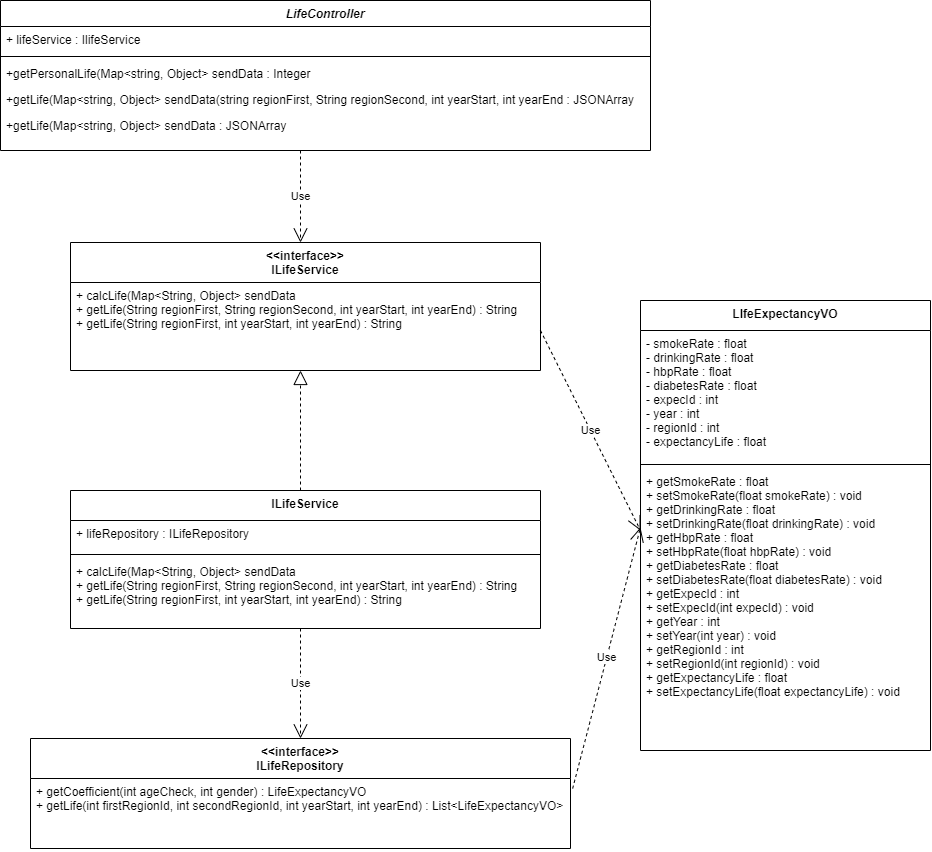

The diagram above was exported from draw.io. Its source (the exported page's mxGraphModel, read from the mxfile embedded in the PNG):
<mxGraphModel dx="3033" dy="1298" grid="1" gridSize="10" guides="1" tooltips="1" connect="1" arrows="1" fold="1" page="1" pageScale="1" pageWidth="827" pageHeight="1169" math="0" shadow="0">
  <root>
    <mxCell id="WIyWlLk6GJQsqaUBKTNV-0" />
    <mxCell id="WIyWlLk6GJQsqaUBKTNV-1" parent="WIyWlLk6GJQsqaUBKTNV-0" />
    <mxCell id="9Ty80EpwRylRa6_031p2-5" value="Use" style="endArrow=open;endSize=12;dashed=1;html=1;rounded=0;" edge="1" parent="WIyWlLk6GJQsqaUBKTNV-1">
      <mxGeometry width="160" relative="1" as="geometry">
        <mxPoint x="40" y="190" as="sourcePoint" />
        <mxPoint x="40" y="282" as="targetPoint" />
      </mxGeometry>
    </mxCell>
    <mxCell id="zkfFHV4jXpPFQw0GAbJ--13" value="&lt;&lt;interface&gt;&gt;&#10;ILifeService" style="swimlane;fontStyle=1;align=center;verticalAlign=top;childLayout=stackLayout;horizontal=1;startSize=40;horizontalStack=0;resizeParent=1;resizeLast=0;collapsible=1;marginBottom=0;rounded=0;shadow=0;strokeWidth=1;" parent="WIyWlLk6GJQsqaUBKTNV-1" vertex="1">
      <mxGeometry x="-190" y="282" width="470" height="128" as="geometry">
        <mxRectangle x="340" y="380" width="170" height="26" as="alternateBounds" />
      </mxGeometry>
    </mxCell>
    <mxCell id="zkfFHV4jXpPFQw0GAbJ--14" value="+ calcLife(Map&lt;String, Object&gt; sendData&#10;+ getLife(String regionFirst, String regionSecond, int yearStart, int yearEnd) : String&#10;+ getLife(String regionFirst, int yearStart, int yearEnd) : String" style="text;align=left;verticalAlign=top;spacingLeft=4;spacingRight=4;overflow=hidden;rotatable=0;points=[[0,0.5],[1,0.5]];portConstraint=eastwest;" parent="zkfFHV4jXpPFQw0GAbJ--13" vertex="1">
      <mxGeometry y="40" width="470" height="70" as="geometry" />
    </mxCell>
    <mxCell id="9Ty80EpwRylRa6_031p2-14" value="Use" style="endArrow=open;endSize=12;dashed=1;html=1;rounded=0;" edge="1" parent="WIyWlLk6GJQsqaUBKTNV-1">
      <mxGeometry width="160" relative="1" as="geometry">
        <mxPoint x="40" y="668" as="sourcePoint" />
        <mxPoint x="40" y="778" as="targetPoint" />
      </mxGeometry>
    </mxCell>
    <mxCell id="9Ty80EpwRylRa6_031p2-15" value="&lt;&lt;interface&gt;&gt;&#10;ILifeRepository" style="swimlane;fontStyle=1;align=center;verticalAlign=top;childLayout=stackLayout;horizontal=1;startSize=40;horizontalStack=0;resizeParent=1;resizeLast=0;collapsible=1;marginBottom=0;rounded=0;shadow=0;strokeWidth=1;" vertex="1" parent="WIyWlLk6GJQsqaUBKTNV-1">
      <mxGeometry x="-230" y="778" width="540" height="110" as="geometry">
        <mxRectangle x="340" y="380" width="170" height="26" as="alternateBounds" />
      </mxGeometry>
    </mxCell>
    <mxCell id="9Ty80EpwRylRa6_031p2-19" value="+ getCoefficient(int ageCheck, int gender) : LifeExpectancyVO&#10;+ getLife(int firstRegionId, int secondRegionId, int yearStart, int yearEnd) : List&lt;LifeExpectancyVO&gt;" style="text;align=left;verticalAlign=top;spacingLeft=4;spacingRight=4;overflow=hidden;rotatable=0;points=[[0,0.5],[1,0.5]];portConstraint=eastwest;" vertex="1" parent="9Ty80EpwRylRa6_031p2-15">
      <mxGeometry y="40" width="540" height="70" as="geometry" />
    </mxCell>
    <mxCell id="9Ty80EpwRylRa6_031p2-6" value="" style="endArrow=block;dashed=1;endFill=0;endSize=12;html=1;rounded=0;" edge="1" parent="WIyWlLk6GJQsqaUBKTNV-1">
      <mxGeometry width="160" relative="1" as="geometry">
        <mxPoint x="40" y="530" as="sourcePoint" />
        <mxPoint x="40" y="410" as="targetPoint" />
      </mxGeometry>
    </mxCell>
    <mxCell id="9Ty80EpwRylRa6_031p2-7" value="ILifeService" style="swimlane;fontStyle=1;align=center;verticalAlign=top;childLayout=stackLayout;horizontal=1;startSize=30;horizontalStack=0;resizeParent=1;resizeLast=0;collapsible=1;marginBottom=0;rounded=0;shadow=0;strokeWidth=1;" vertex="1" parent="WIyWlLk6GJQsqaUBKTNV-1">
      <mxGeometry x="-190" y="530" width="470" height="138" as="geometry">
        <mxRectangle x="340" y="380" width="170" height="26" as="alternateBounds" />
      </mxGeometry>
    </mxCell>
    <mxCell id="9Ty80EpwRylRa6_031p2-8" value="+ lifeRepository : ILifeRepository" style="text;align=left;verticalAlign=top;spacingLeft=4;spacingRight=4;overflow=hidden;rotatable=0;points=[[0,0.5],[1,0.5]];portConstraint=eastwest;" vertex="1" parent="9Ty80EpwRylRa6_031p2-7">
      <mxGeometry y="30" width="470" height="30" as="geometry" />
    </mxCell>
    <mxCell id="9Ty80EpwRylRa6_031p2-11" value="" style="line;html=1;strokeWidth=1;align=left;verticalAlign=middle;spacingTop=-1;spacingLeft=3;spacingRight=3;rotatable=0;labelPosition=right;points=[];portConstraint=eastwest;" vertex="1" parent="9Ty80EpwRylRa6_031p2-7">
      <mxGeometry y="60" width="470" height="8" as="geometry" />
    </mxCell>
    <mxCell id="9Ty80EpwRylRa6_031p2-13" value="+ calcLife(Map&lt;String, Object&gt; sendData&#10;+ getLife(String regionFirst, String regionSecond, int yearStart, int yearEnd) : String&#10;+ getLife(String regionFirst, int yearStart, int yearEnd) : String" style="text;align=left;verticalAlign=top;spacingLeft=4;spacingRight=4;overflow=hidden;rotatable=0;points=[[0,0.5],[1,0.5]];portConstraint=eastwest;" vertex="1" parent="9Ty80EpwRylRa6_031p2-7">
      <mxGeometry y="68" width="470" height="62" as="geometry" />
    </mxCell>
    <mxCell id="9Ty80EpwRylRa6_031p2-20" value="LIfeExpectancyVO" style="swimlane;fontStyle=1;align=center;verticalAlign=top;childLayout=stackLayout;horizontal=1;startSize=30;horizontalStack=0;resizeParent=1;resizeLast=0;collapsible=1;marginBottom=0;rounded=0;shadow=0;strokeWidth=1;" vertex="1" parent="WIyWlLk6GJQsqaUBKTNV-1">
      <mxGeometry x="380" y="340" width="290" height="450" as="geometry">
        <mxRectangle x="340" y="380" width="170" height="26" as="alternateBounds" />
      </mxGeometry>
    </mxCell>
    <mxCell id="9Ty80EpwRylRa6_031p2-24" value="Use" style="endArrow=open;endSize=12;dashed=1;html=1;rounded=0;" edge="1" parent="9Ty80EpwRylRa6_031p2-20">
      <mxGeometry width="160" relative="1" as="geometry">
        <mxPoint x="-100" y="30" as="sourcePoint" />
        <mxPoint y="230" as="targetPoint" />
      </mxGeometry>
    </mxCell>
    <mxCell id="9Ty80EpwRylRa6_031p2-21" value="- smokeRate : float&#10;- drinkingRate : float&#10;- hbpRate : float&#10;- diabetesRate : float&#10;- expecId : int&#10;- year : int&#10;- regionId : int&#10;- expectancyLife : float" style="text;align=left;verticalAlign=top;spacingLeft=4;spacingRight=4;overflow=hidden;rotatable=0;points=[[0,0.5],[1,0.5]];portConstraint=eastwest;" vertex="1" parent="9Ty80EpwRylRa6_031p2-20">
      <mxGeometry y="30" width="290" height="130" as="geometry" />
    </mxCell>
    <mxCell id="9Ty80EpwRylRa6_031p2-22" value="" style="line;html=1;strokeWidth=1;align=left;verticalAlign=middle;spacingTop=-1;spacingLeft=3;spacingRight=3;rotatable=0;labelPosition=right;points=[];portConstraint=eastwest;" vertex="1" parent="9Ty80EpwRylRa6_031p2-20">
      <mxGeometry y="160" width="290" height="8" as="geometry" />
    </mxCell>
    <mxCell id="9Ty80EpwRylRa6_031p2-23" value="+ getSmokeRate : float&#10;+ setSmokeRate(float smokeRate) : void&#10;+ getDrinkingRate : float&#10;+ setDrinkingRate(float drinkingRate) : void&#10;+ getHbpRate : float&#10;+ setHbpRate(float hbpRate) : void&#10;+ getDiabetesRate : float&#10;+ setDiabetesRate(float diabetesRate) : void&#10;+ getExpecId : int&#10;+ setExpecId(int expecId) : void&#10;+ getYear : int&#10;+ setYear(int year) : void&#10;+ getRegionId : int&#10;+ setRegionId(int regionId) : void&#10;+ getExpectancyLife : float&#10;+ setExpectancyLife(float expectancyLife) : void" style="text;align=left;verticalAlign=top;spacingLeft=4;spacingRight=4;overflow=hidden;rotatable=0;points=[[0,0.5],[1,0.5]];portConstraint=eastwest;" vertex="1" parent="9Ty80EpwRylRa6_031p2-20">
      <mxGeometry y="168" width="290" height="282" as="geometry" />
    </mxCell>
    <mxCell id="9Ty80EpwRylRa6_031p2-25" value="Use" style="endArrow=open;endSize=12;dashed=1;html=1;rounded=0;entryX=0;entryY=0.209;entryDx=0;entryDy=0;entryPerimeter=0;exitX=1.004;exitY=0.143;exitDx=0;exitDy=0;exitPerimeter=0;" edge="1" parent="WIyWlLk6GJQsqaUBKTNV-1" source="9Ty80EpwRylRa6_031p2-19" target="9Ty80EpwRylRa6_031p2-23">
      <mxGeometry width="160" relative="1" as="geometry">
        <mxPoint x="290" y="380" as="sourcePoint" />
        <mxPoint x="392.0300000000002" y="472.95000000000005" as="targetPoint" />
      </mxGeometry>
    </mxCell>
    <mxCell id="9Ty80EpwRylRa6_031p2-26" value="LifeController" style="swimlane;fontStyle=3;align=center;verticalAlign=top;childLayout=stackLayout;horizontal=1;startSize=26;horizontalStack=0;resizeParent=1;resizeLast=0;collapsible=1;marginBottom=0;rounded=0;shadow=0;strokeWidth=1;" vertex="1" parent="WIyWlLk6GJQsqaUBKTNV-1">
      <mxGeometry x="-260" y="40" width="650" height="150" as="geometry">
        <mxRectangle x="230" y="140" width="160" height="26" as="alternateBounds" />
      </mxGeometry>
    </mxCell>
    <mxCell id="9Ty80EpwRylRa6_031p2-27" value="+ lifeService : IlifeService" style="text;align=left;verticalAlign=top;spacingLeft=4;spacingRight=4;overflow=hidden;rotatable=0;points=[[0,0.5],[1,0.5]];portConstraint=eastwest;rounded=0;shadow=0;html=0;" vertex="1" parent="9Ty80EpwRylRa6_031p2-26">
      <mxGeometry y="26" width="650" height="26" as="geometry" />
    </mxCell>
    <mxCell id="9Ty80EpwRylRa6_031p2-28" value="" style="line;html=1;strokeWidth=1;align=left;verticalAlign=middle;spacingTop=-1;spacingLeft=3;spacingRight=3;rotatable=0;labelPosition=right;points=[];portConstraint=eastwest;" vertex="1" parent="9Ty80EpwRylRa6_031p2-26">
      <mxGeometry y="52" width="650" height="8" as="geometry" />
    </mxCell>
    <mxCell id="9Ty80EpwRylRa6_031p2-29" value="+getPersonalLife(Map&lt;string, Object&gt; sendData : Integer" style="text;align=left;verticalAlign=top;spacingLeft=4;spacingRight=4;overflow=hidden;rotatable=0;points=[[0,0.5],[1,0.5]];portConstraint=eastwest;" vertex="1" parent="9Ty80EpwRylRa6_031p2-26">
      <mxGeometry y="60" width="650" height="26" as="geometry" />
    </mxCell>
    <mxCell id="9Ty80EpwRylRa6_031p2-30" value="+getLife(Map&lt;string, Object&gt; sendData(string regionFirst, String regionSecond, int yearStart, int yearEnd : JSONArray" style="text;align=left;verticalAlign=top;spacingLeft=4;spacingRight=4;overflow=hidden;rotatable=0;points=[[0,0.5],[1,0.5]];portConstraint=eastwest;" vertex="1" parent="9Ty80EpwRylRa6_031p2-26">
      <mxGeometry y="86" width="650" height="26" as="geometry" />
    </mxCell>
    <mxCell id="9Ty80EpwRylRa6_031p2-31" value="+getLife(Map&lt;string, Object&gt; sendData : JSONArray" style="text;align=left;verticalAlign=top;spacingLeft=4;spacingRight=4;overflow=hidden;rotatable=0;points=[[0,0.5],[1,0.5]];portConstraint=eastwest;" vertex="1" parent="9Ty80EpwRylRa6_031p2-26">
      <mxGeometry y="112" width="650" height="26" as="geometry" />
    </mxCell>
  </root>
</mxGraphModel>